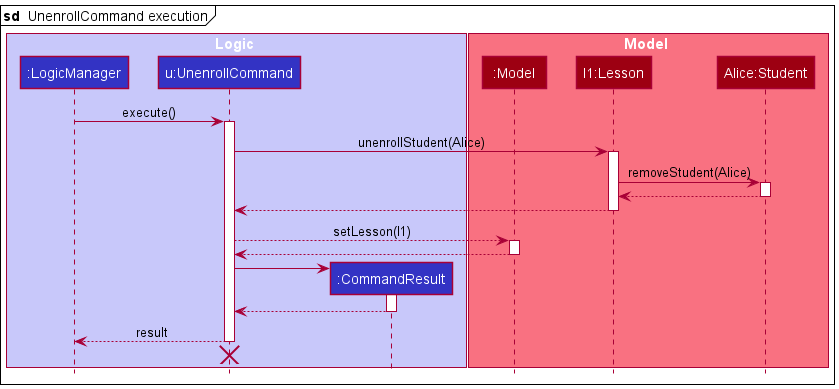

The diagram above was rendered by PlantUML. Its source (embedded in the PNG):
@startuml
!include style.puml

box Logic LOGIC_COLOR_T1
participant ":LogicManager" as LogicManager LOGIC_COLOR
participant "u:UnenrollCommand" as UnenrollCommand LOGIC_COLOR
participant ":CommandResult" as CommandResult LOGIC_COLOR
end box

box Model MODEL_COLOR_T1
participant ":Model" as Model MODEL_COLOR
participant "l1:Lesson" as Lesson MODEL_COLOR
participant "Alice:Student" as Student MODEL_COLOR
end box

mainframe **sd**  UnenrollCommand execution

LogicManager -> UnenrollCommand : execute()
activate UnenrollCommand

UnenrollCommand -> Lesson : unenrollStudent(Alice)
activate Lesson

Lesson -> Student : removeStudent(Alice)
activate Student

Student --> Lesson
deactivate Student

Lesson --> UnenrollCommand
deactivate Lesson

UnenrollCommand --> Model : setLesson(l1)
activate Model

Model --> UnenrollCommand
deactivate Model

create CommandResult
UnenrollCommand -> CommandResult
activate CommandResult

CommandResult --> UnenrollCommand
deactivate CommandResult

UnenrollCommand --> LogicManager : result
deactivate UnenrollCommand

UnenrollCommand -[hidden]-> LogicManager
destroy UnenrollCommand

@enduml